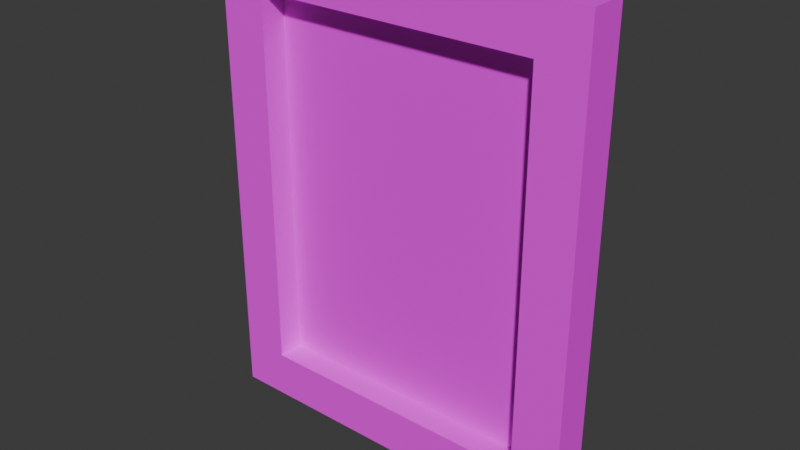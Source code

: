# Source: marco.blend  (saved by Blender 5.2.45; exported with 4.5.12 LTS)
import bpy
from mathutils import Matrix  # noqa: F401  (used for matrix-valued properties, if any)

bpy.ops.wm.read_factory_settings(use_empty=True)
scene = bpy.context.scene
scene.name = 'Scene'

# ---- collections
col_collection = bpy.data.collections.new('Collection'); scene.collection.children.link(col_collection)

# ---- images (referenced by path relative to the original .blend; pixels are not part of the script)
import os
ASSET_DIR = os.environ.get("B2B_ASSET_DIR", "")  # directory of the original .blend (textures are referenced by path, not embedded)
HERE = os.path.dirname(os.path.abspath(__file__))  # packed textures are extracted next to this script under _unpacked/

def load_image(name, relpath, width, height, colorspace="sRGB"):
    """Load a texture the original file referenced (path relative to the .blend, or extracted next to this script)."""
    p = next((c for c in (os.path.join(HERE, relpath), os.path.join(ASSET_DIR, relpath)) if relpath and os.path.exists(c)), "")
    if p:
        img = bpy.data.images.load(p, check_existing=True)
        img.name = name
    else:  # same state as the original file: an image datablock whose file is absent (Cycles renders it pink)
        img = bpy.data.images.new(name, width, height)
        img.source = "FILE"
        img.filepath = "//" + (relpath or name)
    img.colorspace_settings.name = colorspace
    return img
img_marco_provisional_png = load_image('marco_provisional.png', 'marco_provisional.png', 1024, 1024, 'sRGB')
img_foto_provisional_png = load_image('foto_provisional.png', 'foto_provisional.png', 1024, 1024, 'sRGB')

# ---- materials (node trees are filled in below, after node groups)
mat_marco = bpy.data.materials.new('marco')
mat_foto = bpy.data.materials.new('foto')

# ---- material node trees
mat_marco.use_nodes = True; mat_marco.node_tree.nodes.clear()
_N = mat_marco.node_tree.nodes; _L = mat_marco.node_tree.links
n0 = _N.new('ShaderNodeBsdfPrincipled'); n0.name = 'BSDF Principista'; n0.location = (-200, 100)
n0.inputs[2].default_value = 0.8
n0.inputs[10].default_value = 0.005
n1 = _N.new('ShaderNodeOutputMaterial'); n1.name = 'Material'; n1.location = (200, 100)
n2 = _N.new('ShaderNodeTexImage'); n2.name = 'Imagen'; n2.location = (0, 0)
n2.image = img_marco_provisional_png
_L.new(n0.outputs[0], n1.inputs[0])
_L.new(n2.outputs[0], n0.inputs[0])
n1.is_active_output = True
mat_foto.use_nodes = True; mat_foto.node_tree.nodes.clear()
_N = mat_foto.node_tree.nodes; _L = mat_foto.node_tree.links
n0 = _N.new('ShaderNodeBsdfPrincipled'); n0.name = 'BSDF Principista'; n0.location = (-200, 100)
n0.inputs[2].default_value = 0.6
n0.inputs[10].default_value = 0.005
n1 = _N.new('ShaderNodeOutputMaterial'); n1.name = 'Material'; n1.location = (200, 100)
n2 = _N.new('ShaderNodeTexImage'); n2.name = 'Imagen'; n2.location = (0, 0)
n2.image = img_foto_provisional_png
_L.new(n0.outputs[0], n1.inputs[0])
_L.new(n2.outputs[0], n0.inputs[0])
n1.is_active_output = True

# ---- world
world_world = bpy.data.worlds.new('World'); scene.world = world_world
world_world.use_nodes = True; world_world.node_tree.nodes.clear()
_N = world_world.node_tree.nodes; _L = world_world.node_tree.links
n0 = _N.new('ShaderNodeOutputWorld'); n0.name = 'World Output'; n0.location = (200, 100)
n1 = _N.new('ShaderNodeBackground'); n1.name = 'Background'; n1.location = (-200, 100)
n1.inputs[0].default_value = (0.05088, 0.05088, 0.05088, 1.0)
_L.new(n1.outputs[0], n0.inputs[0])
n0.is_active_output = True
world_world.color = (0.05088, 0.05088, 0.05088)
world_world.sun_shadow_jitter_overblur = 0.0

# ---- meshes
me_marco = bpy.data.meshes.new('marco')
me_marco.from_pydata([(-0.1, -0.01, 0.0), (-0.1, -0.01, 0.025), (-0.1, 0.01, 0.0), (-0.1, 0.01, 0.025), (0.1, -0.01, 0.0), (0.1, -0.01, 0.025), (0.1, 0.01, 0.0), (0.1, 0.01, 0.025), (-0.1, -0.01, 0.225), (-0.1, -0.01, 0.25), (-0.1, 0.01, 0.225), (-0.1, 0.01, 0.25), (0.1, -0.01, 0.225), (0.1, -0.01, 0.25), (0.1, 0.01, 0.225), (0.1, 0.01, 0.25), (-0.1, -0.01, 0.025), (-0.1, -0.01, 0.225), (-0.1, 0.01, 0.025), (-0.1, 0.01, 0.225), (-0.075, -0.01, 0.025), (-0.075, -0.01, 0.225), (-0.075, 0.01, 0.025), (-0.075, 0.01, 0.225), (0.075, -0.01, 0.025), (0.075, -0.01, 0.225), (0.075, 0.01, 0.025), (0.075, 0.01, 0.225), (0.1, -0.01, 0.025), (0.1, -0.01, 0.225), (0.1, 0.01, 0.025), (0.1, 0.01, 0.225), (-0.075, 0.004, 0.025), (0.075, 0.004, 0.025), (0.075, 0.004, 0.225), (-0.075, 0.004, 0.225)], [], [(0, 1, 3, 2), (2, 3, 7, 6), (6, 7, 5, 4), (4, 5, 1, 0), (2, 6, 4, 0), (7, 3, 1, 5), (8, 9, 11, 10), (10, 11, 15, 14), (14, 15, 13, 12), (12, 13, 9, 8), (10, 14, 12, 8), (15, 11, 9, 13), (16, 17, 19, 18), (18, 19, 23, 22), (22, 23, 21, 20), (20, 21, 17, 16), (18, 22, 20, 16), (23, 19, 17, 21), (24, 25, 27, 26), (26, 27, 31, 30), (30, 31, 29, 28), (28, 29, 25, 24), (26, 30, 28, 24), (31, 27, 25, 29), (32, 35, 34, 33)])
me_marco.polygons.foreach_set('material_index', [0, 0, 0, 0, 0, 0, 0, 0, 0, 0, 0, 0, 0, 0, 0, 0, 0, 0, 0, 0, 0, 0, 0, 0, 1])
_uv = me_marco.uv_layers.new(name='Float2')
_uv.uv.foreach_set('vector', [-0.01, 0.0, -0.01, 0.025, 0.01, 0.025, 0.01, 0.0, -0.1, 0.0, -0.1, 0.025, 0.1, 0.025, 0.1, 0.0, 0.01, 0.0, 0.01, 0.025, -0.01, 0.025, -0.01, 0.0, 0.1, 0.0, 0.1, 0.025, -0.1, 0.025, -0.1, 0.0, -0.1, 0.01, 0.1, 0.01, 0.1, -0.01, -0.1, -0.01, 0.1, 0.01, -0.1, 0.01, -0.1, -0.01, 0.1, -0.01, -0.01, 0.225, -0.01, 0.25, 0.01, 0.25, 0.01, 0.225, -0.1, 0.225, -0.1, 0.25, 0.1, 0.25, 0.1, 0.225, 0.01, 0.225, 0.01, 0.25, -0.01, 0.25, -0.01, 0.225, 0.1, 0.225, 0.1, 0.25, -0.1, 0.25, -0.1, 0.225, -0.1, 0.01, 0.1, 0.01, 0.1, -0.01, -0.1, -0.01, 0.1, 0.01, -0.1, 0.01, -0.1, -0.01, 0.1, -0.01, -0.01, 0.025, -0.01, 0.225, 0.01, 0.225, 0.01, 0.025, -0.1, 0.025, -0.1, 0.225, -0.075, 0.225, -0.075, 0.025, 0.01, 0.025, 0.01, 0.225, -0.01, 0.225, -0.01, 0.025, -0.075, 0.025, -0.075, 0.225, -0.1, 0.225, -0.1, 0.025, -0.1, 0.01, -0.075, 0.01, -0.075, -0.01, -0.1, -0.01, -0.075, 0.01, -0.1, 0.01, -0.1, -0.01, -0.075, -0.01, -0.01, 0.025, -0.01, 0.225, 0.01, 0.225, 0.01, 0.025, 0.075, 0.025, 0.075, 0.225, 0.1, 0.225, 0.1, 0.025, 0.01, 0.025, 0.01, 0.225, -0.01, 0.225, -0.01, 0.025, 0.1, 0.025, 0.1, 0.225, 0.075, 0.225, 0.075, 0.025, 0.075, 0.01, 0.1, 0.01, 0.1, -0.01, 0.075, -0.01, 0.1, 0.01, 0.075, 0.01, 0.075, -0.01, 0.1, -0.01, 0.0, 0.0, 0.0, 1.0, 1.0, 1.0, 1.0, 0.0])
me_marco.materials.append(mat_marco)
me_marco.materials.append(mat_foto)
me_marco.update()

# ---- objects
ob_marco = bpy.data.objects.new('marco', me_marco)

# ---- transforms, parenting, visibility, modifiers, constraints
ob_marco.location = (0.0, 0.0, 0.0)

# ---- collection membership
scene.collection.objects.link(ob_marco)

# ---- scene / render settings (as saved in the file)
scene.frame_start = 1; scene.frame_end = 250; scene.frame_set(1)
scene.render.engine = 'BLENDER_EEVEE_NEXT'
scene.render.bake_bias = 0.0
scene.render.bake_samples = 0
scene.render.compositor_device = 'GPU'
scene.eevee.use_volume_custom_range = False
scene.eevee.fast_gi_thickness_near = 0.1
scene.eevee.fast_gi_thickness_far = 0.0
scene.eevee.ray_tracing_options.screen_trace_thickness = 0.1
bpy.context.view_layer.update()

# ---- added for rendering (the .blend has no active camera and no usable light): camera, sun
cam_auto = bpy.data.cameras.new('AutoCamera')
cam_auto.lens = 50.0
cam_auto.sensor_width = 36.0
cam_auto.clip_end = 1000.0
ob_auto_camera = bpy.data.objects.new('AutoCamera', cam_auto)
scene.collection.objects.link(ob_auto_camera)
ob_auto_camera.location = (0.296794, -0.356153, 0.362435)
ob_auto_camera.rotation_euler = (1.09748, -7.21219e-08, 0.694738)
scene.camera = ob_auto_camera
light_auto_sun = bpy.data.lights.new('AutoSun', 'SUN')
light_auto_sun.energy = 3.0
light_auto_sun.angle = 0.0523599
ob_auto_sun = bpy.data.objects.new('AutoSun', light_auto_sun)
scene.collection.objects.link(ob_auto_sun)
ob_auto_sun.rotation_euler = (0.872665, 0.174533, 0.523599)
bpy.context.view_layer.update()
